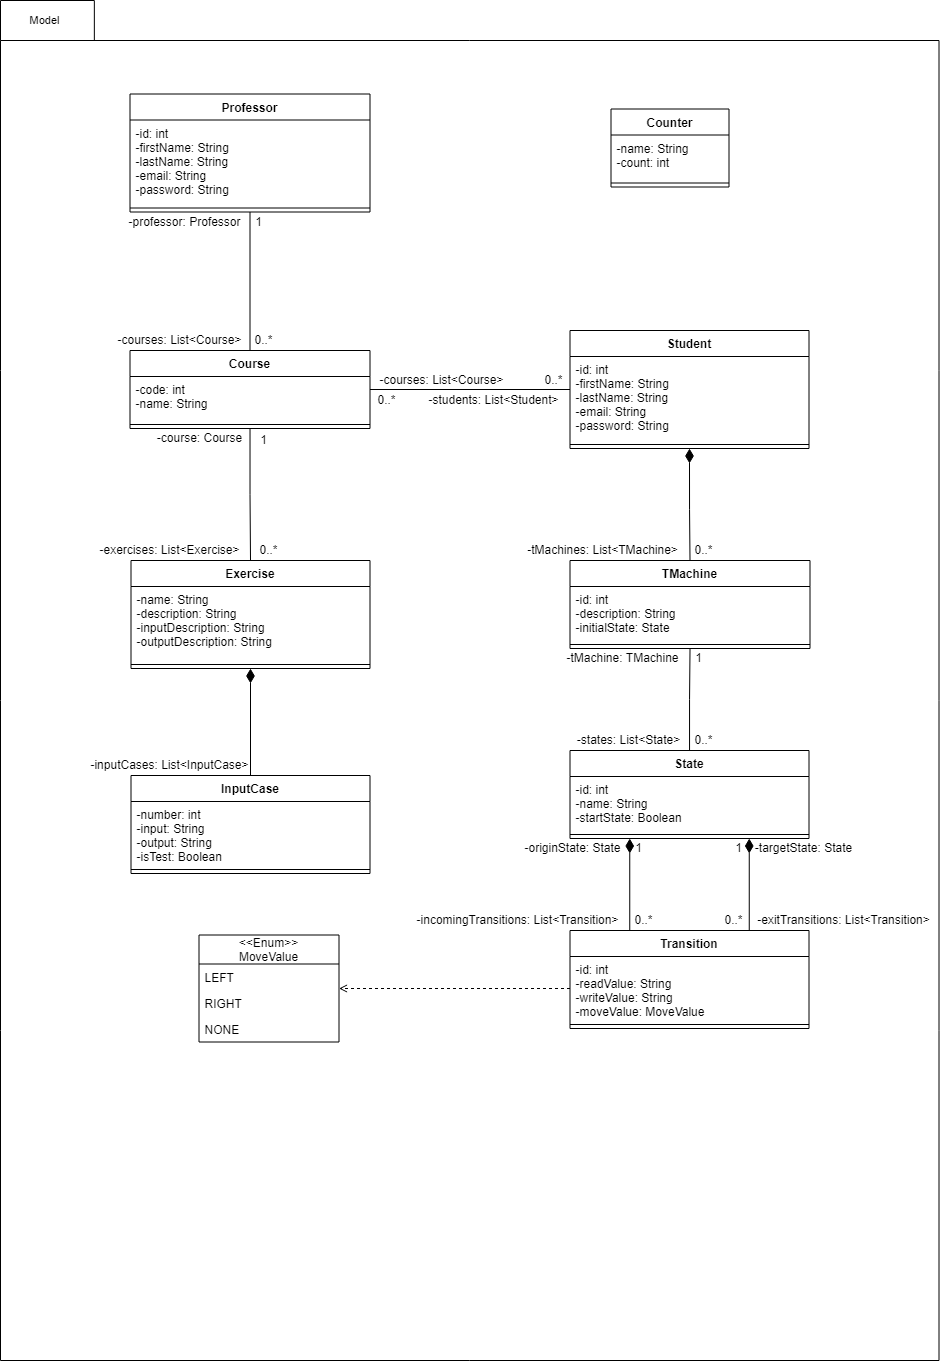

The diagram above was exported from draw.io. Its source (the exported page's mxGraphModel, read from the mxfile embedded in the PNG):
<mxGraphModel dx="4080" dy="2422" grid="1" gridSize="10" guides="1" tooltips="1" connect="1" arrows="1" fold="1" page="1" pageScale="1" pageWidth="827" pageHeight="1169" math="0" shadow="0">
  <root>
    <mxCell id="0" />
    <mxCell id="1" parent="0" />
    <mxCell id="2" value="" style="shape=folder;fontStyle=1;spacingTop=10;tabWidth=39;tabHeight=40;tabPosition=left;html=1;" vertex="1" parent="1">
      <mxGeometry x="530" y="-1070" width="938.5" height="1360" as="geometry" />
    </mxCell>
    <mxCell id="3" style="edgeStyle=orthogonalEdgeStyle;rounded=0;orthogonalLoop=1;jettySize=auto;html=1;exitX=0.5;exitY=1;exitDx=0;exitDy=0;entryX=0.5;entryY=0;entryDx=0;entryDy=0;endArrow=none;endFill=0;startArrow=diamondThin;startFill=1;targetPerimeterSpacing=0;startSize=12;" edge="1" source="4" target="7" parent="1">
      <mxGeometry relative="1" as="geometry" />
    </mxCell>
    <mxCell id="4" value="Student" style="swimlane;fontStyle=1;align=center;verticalAlign=top;childLayout=stackLayout;horizontal=1;startSize=26;horizontalStack=0;resizeParent=1;resizeParentMax=0;resizeLast=0;collapsible=1;marginBottom=0;" vertex="1" parent="1">
      <mxGeometry x="1099.5" y="-740" width="239" height="118" as="geometry" />
    </mxCell>
    <mxCell id="5" value="-id: int&#10;-firstName: String&#10;-lastName: String&#10;-email: String&#10;-password: String" style="text;strokeColor=none;fillColor=none;align=left;verticalAlign=top;spacingLeft=4;spacingRight=4;overflow=hidden;rotatable=0;points=[[0,0.5],[1,0.5]];portConstraint=eastwest;" vertex="1" parent="4">
      <mxGeometry y="26" width="239" height="84" as="geometry" />
    </mxCell>
    <mxCell id="6" value="" style="line;strokeWidth=1;fillColor=none;align=left;verticalAlign=middle;spacingTop=-1;spacingLeft=3;spacingRight=3;rotatable=0;labelPosition=right;points=[];portConstraint=eastwest;" vertex="1" parent="4">
      <mxGeometry y="110" width="239" height="8" as="geometry" />
    </mxCell>
    <mxCell id="7" value="TMachine" style="swimlane;fontStyle=1;align=center;verticalAlign=top;childLayout=stackLayout;horizontal=1;startSize=26;horizontalStack=0;resizeParent=1;resizeParentMax=0;resizeLast=0;collapsible=1;marginBottom=0;" vertex="1" parent="1">
      <mxGeometry x="1099.5" y="-510" width="240" height="88" as="geometry" />
    </mxCell>
    <mxCell id="8" value="-id: int&#10;-description: String&#10;-initialState: State" style="text;strokeColor=none;fillColor=none;align=left;verticalAlign=top;spacingLeft=4;spacingRight=4;overflow=hidden;rotatable=0;points=[[0,0.5],[1,0.5]];portConstraint=eastwest;" vertex="1" parent="7">
      <mxGeometry y="26" width="240" height="54" as="geometry" />
    </mxCell>
    <mxCell id="9" value="" style="line;strokeWidth=1;fillColor=none;align=left;verticalAlign=middle;spacingTop=-1;spacingLeft=3;spacingRight=3;rotatable=0;labelPosition=right;points=[];portConstraint=eastwest;" vertex="1" parent="7">
      <mxGeometry y="80" width="240" height="8" as="geometry" />
    </mxCell>
    <mxCell id="10" style="edgeStyle=orthogonalEdgeStyle;rounded=0;orthogonalLoop=1;jettySize=auto;html=1;endArrow=none;endFill=0;" edge="1" source="11" target="7" parent="1">
      <mxGeometry relative="1" as="geometry" />
    </mxCell>
    <mxCell id="11" value="State" style="swimlane;fontStyle=1;align=center;verticalAlign=top;childLayout=stackLayout;horizontal=1;startSize=26;horizontalStack=0;resizeParent=1;resizeParentMax=0;resizeLast=0;collapsible=1;marginBottom=0;" vertex="1" parent="1">
      <mxGeometry x="1099.5" y="-320" width="239" height="88" as="geometry" />
    </mxCell>
    <mxCell id="12" value="-id: int&#10;-name: String&#10;-startState: Boolean" style="text;strokeColor=none;fillColor=none;align=left;verticalAlign=top;spacingLeft=4;spacingRight=4;overflow=hidden;rotatable=0;points=[[0,0.5],[1,0.5]];portConstraint=eastwest;" vertex="1" parent="11">
      <mxGeometry y="26" width="239" height="54" as="geometry" />
    </mxCell>
    <mxCell id="13" value="" style="line;strokeWidth=1;fillColor=none;align=left;verticalAlign=middle;spacingTop=-1;spacingLeft=3;spacingRight=3;rotatable=0;labelPosition=right;points=[];portConstraint=eastwest;" vertex="1" parent="11">
      <mxGeometry y="80" width="239" height="8" as="geometry" />
    </mxCell>
    <mxCell id="14" style="edgeStyle=orthogonalEdgeStyle;rounded=0;orthogonalLoop=1;jettySize=auto;html=1;exitX=0.5;exitY=1;exitDx=0;exitDy=0;endArrow=none;endFill=0;" edge="1" source="15" target="20" parent="1">
      <mxGeometry relative="1" as="geometry" />
    </mxCell>
    <mxCell id="15" value="Professor" style="swimlane;fontStyle=1;align=center;verticalAlign=top;childLayout=stackLayout;horizontal=1;startSize=26;horizontalStack=0;resizeParent=1;resizeParentMax=0;resizeLast=0;collapsible=1;marginBottom=0;" vertex="1" parent="1">
      <mxGeometry x="659.5" y="-976.5" width="240" height="118" as="geometry" />
    </mxCell>
    <mxCell id="16" value="-id: int&#10;-firstName: String&#10;-lastName: String&#10;-email: String&#10;-password: String" style="text;strokeColor=none;fillColor=none;align=left;verticalAlign=top;spacingLeft=4;spacingRight=4;overflow=hidden;rotatable=0;points=[[0,0.5],[1,0.5]];portConstraint=eastwest;" vertex="1" parent="15">
      <mxGeometry y="26" width="240" height="84" as="geometry" />
    </mxCell>
    <mxCell id="17" value="" style="line;strokeWidth=1;fillColor=none;align=left;verticalAlign=middle;spacingTop=-1;spacingLeft=3;spacingRight=3;rotatable=0;labelPosition=right;points=[];portConstraint=eastwest;" vertex="1" parent="15">
      <mxGeometry y="110" width="240" height="8" as="geometry" />
    </mxCell>
    <mxCell id="18" style="edgeStyle=orthogonalEdgeStyle;rounded=0;orthogonalLoop=1;jettySize=auto;html=1;endArrow=none;endFill=0;" edge="1" source="20" target="4" parent="1">
      <mxGeometry relative="1" as="geometry" />
    </mxCell>
    <mxCell id="19" style="edgeStyle=orthogonalEdgeStyle;rounded=0;orthogonalLoop=1;jettySize=auto;html=1;endArrow=none;endFill=0;" edge="1" source="20" target="24" parent="1">
      <mxGeometry relative="1" as="geometry" />
    </mxCell>
    <mxCell id="20" value="Course" style="swimlane;fontStyle=1;align=center;verticalAlign=top;childLayout=stackLayout;horizontal=1;startSize=26;horizontalStack=0;resizeParent=1;resizeParentMax=0;resizeLast=0;collapsible=1;marginBottom=0;" vertex="1" parent="1">
      <mxGeometry x="659.5" y="-720" width="240" height="78" as="geometry" />
    </mxCell>
    <mxCell id="21" value="-code: int&#10;-name: String" style="text;strokeColor=none;fillColor=none;align=left;verticalAlign=top;spacingLeft=4;spacingRight=4;overflow=hidden;rotatable=0;points=[[0,0.5],[1,0.5]];portConstraint=eastwest;" vertex="1" parent="20">
      <mxGeometry y="26" width="240" height="44" as="geometry" />
    </mxCell>
    <mxCell id="22" value="" style="line;strokeWidth=1;fillColor=none;align=left;verticalAlign=middle;spacingTop=-1;spacingLeft=3;spacingRight=3;rotatable=0;labelPosition=right;points=[];portConstraint=eastwest;" vertex="1" parent="20">
      <mxGeometry y="70" width="240" height="8" as="geometry" />
    </mxCell>
    <mxCell id="23" style="edgeStyle=orthogonalEdgeStyle;rounded=0;orthogonalLoop=1;jettySize=auto;html=1;entryX=0.5;entryY=0;entryDx=0;entryDy=0;endArrow=none;endFill=0;startSize=12;endSize=12;startArrow=diamondThin;startFill=1;" edge="1" source="24" target="27" parent="1">
      <mxGeometry relative="1" as="geometry" />
    </mxCell>
    <mxCell id="24" value="Exercise" style="swimlane;fontStyle=1;align=center;verticalAlign=top;childLayout=stackLayout;horizontal=1;startSize=26;horizontalStack=0;resizeParent=1;resizeParentMax=0;resizeLast=0;collapsible=1;marginBottom=0;" vertex="1" parent="1">
      <mxGeometry x="660.5" y="-510" width="239" height="108" as="geometry" />
    </mxCell>
    <mxCell id="25" value="-name: String&#10;-description: String&#10;-inputDescription: String&#10;-outputDescription: String" style="text;strokeColor=none;fillColor=none;align=left;verticalAlign=top;spacingLeft=4;spacingRight=4;overflow=hidden;rotatable=0;points=[[0,0.5],[1,0.5]];portConstraint=eastwest;" vertex="1" parent="24">
      <mxGeometry y="26" width="239" height="74" as="geometry" />
    </mxCell>
    <mxCell id="26" value="" style="line;strokeWidth=1;fillColor=none;align=left;verticalAlign=middle;spacingTop=-1;spacingLeft=3;spacingRight=3;rotatable=0;labelPosition=right;points=[];portConstraint=eastwest;" vertex="1" parent="24">
      <mxGeometry y="100" width="239" height="8" as="geometry" />
    </mxCell>
    <mxCell id="27" value="InputCase" style="swimlane;fontStyle=1;align=center;verticalAlign=top;childLayout=stackLayout;horizontal=1;startSize=26;horizontalStack=0;resizeParent=1;resizeParentMax=0;resizeLast=0;collapsible=1;marginBottom=0;" vertex="1" parent="1">
      <mxGeometry x="660.5" y="-295" width="239" height="98" as="geometry" />
    </mxCell>
    <mxCell id="28" value="-number: int&#10;-input: String&#10;-output: String&#10;-isTest: Boolean&#10;" style="text;strokeColor=none;fillColor=none;align=left;verticalAlign=top;spacingLeft=4;spacingRight=4;overflow=hidden;rotatable=0;points=[[0,0.5],[1,0.5]];portConstraint=eastwest;" vertex="1" parent="27">
      <mxGeometry y="26" width="239" height="64" as="geometry" />
    </mxCell>
    <mxCell id="29" value="" style="line;strokeWidth=1;fillColor=none;align=left;verticalAlign=middle;spacingTop=-1;spacingLeft=3;spacingRight=3;rotatable=0;labelPosition=right;points=[];portConstraint=eastwest;" vertex="1" parent="27">
      <mxGeometry y="90" width="239" height="8" as="geometry" />
    </mxCell>
    <mxCell id="30" style="edgeStyle=orthogonalEdgeStyle;rounded=0;orthogonalLoop=1;jettySize=auto;html=1;exitX=0.25;exitY=0;exitDx=0;exitDy=0;entryX=0.25;entryY=1;entryDx=0;entryDy=0;endArrow=diamondThin;endFill=1;endSize=12;" edge="1" source="32" target="11" parent="1">
      <mxGeometry relative="1" as="geometry" />
    </mxCell>
    <mxCell id="31" style="edgeStyle=orthogonalEdgeStyle;rounded=0;orthogonalLoop=1;jettySize=auto;html=1;exitX=0.75;exitY=0;exitDx=0;exitDy=0;entryX=0.75;entryY=1;entryDx=0;entryDy=0;endArrow=diamondThin;endFill=1;endSize=12;" edge="1" source="32" target="11" parent="1">
      <mxGeometry relative="1" as="geometry" />
    </mxCell>
    <mxCell id="32" value="Transition" style="swimlane;fontStyle=1;align=center;verticalAlign=top;childLayout=stackLayout;horizontal=1;startSize=26;horizontalStack=0;resizeParent=1;resizeParentMax=0;resizeLast=0;collapsible=1;marginBottom=0;" vertex="1" parent="1">
      <mxGeometry x="1099.5" y="-140" width="239" height="98" as="geometry" />
    </mxCell>
    <mxCell id="33" value="-id: int&#10;-readValue: String&#10;-writeValue: String&#10;-moveValue: MoveValue&#10;" style="text;strokeColor=none;fillColor=none;align=left;verticalAlign=top;spacingLeft=4;spacingRight=4;overflow=hidden;rotatable=0;points=[[0,0.5],[1,0.5]];portConstraint=eastwest;" vertex="1" parent="32">
      <mxGeometry y="26" width="239" height="64" as="geometry" />
    </mxCell>
    <mxCell id="34" value="" style="line;strokeWidth=1;fillColor=none;align=left;verticalAlign=middle;spacingTop=-1;spacingLeft=3;spacingRight=3;rotatable=0;labelPosition=right;points=[];portConstraint=eastwest;" vertex="1" parent="32">
      <mxGeometry y="90" width="239" height="8" as="geometry" />
    </mxCell>
    <mxCell id="35" value="&lt;&lt;Enum&gt;&gt;&#10;MoveValue" style="swimlane;fontStyle=0;childLayout=stackLayout;horizontal=1;startSize=29;fillColor=none;horizontalStack=0;resizeParent=1;resizeParentMax=0;resizeLast=0;collapsible=1;marginBottom=0;" vertex="1" parent="1">
      <mxGeometry x="728.5" y="-135.5" width="140" height="107" as="geometry" />
    </mxCell>
    <mxCell id="36" value="LEFT" style="text;strokeColor=none;fillColor=none;align=left;verticalAlign=top;spacingLeft=4;spacingRight=4;overflow=hidden;rotatable=0;points=[[0,0.5],[1,0.5]];portConstraint=eastwest;" vertex="1" parent="35">
      <mxGeometry y="29" width="140" height="26" as="geometry" />
    </mxCell>
    <mxCell id="37" value="RIGHT" style="text;strokeColor=none;fillColor=none;align=left;verticalAlign=top;spacingLeft=4;spacingRight=4;overflow=hidden;rotatable=0;points=[[0,0.5],[1,0.5]];portConstraint=eastwest;" vertex="1" parent="35">
      <mxGeometry y="55" width="140" height="26" as="geometry" />
    </mxCell>
    <mxCell id="38" value="NONE" style="text;strokeColor=none;fillColor=none;align=left;verticalAlign=top;spacingLeft=4;spacingRight=4;overflow=hidden;rotatable=0;points=[[0,0.5],[1,0.5]];portConstraint=eastwest;" vertex="1" parent="35">
      <mxGeometry y="81" width="140" height="26" as="geometry" />
    </mxCell>
    <mxCell id="39" value="-tMachines: List&amp;lt;TMachine&amp;gt;" style="text;html=1;align=center;verticalAlign=middle;resizable=0;points=[];autosize=1;strokeColor=none;fillColor=none;" vertex="1" parent="1">
      <mxGeometry x="1046.62" y="-530" width="170" height="20" as="geometry" />
    </mxCell>
    <mxCell id="40" value="-tMachine: TMachine" style="text;html=1;align=center;verticalAlign=middle;resizable=0;points=[];autosize=1;strokeColor=none;fillColor=none;" vertex="1" parent="1">
      <mxGeometry x="1086.62" y="-422" width="130" height="20" as="geometry" />
    </mxCell>
    <mxCell id="41" value="-states: List&amp;lt;State&amp;gt;" style="text;html=1;align=center;verticalAlign=middle;resizable=0;points=[];autosize=1;strokeColor=none;fillColor=none;" vertex="1" parent="1">
      <mxGeometry x="1098.5" y="-340" width="120" height="20" as="geometry" />
    </mxCell>
    <mxCell id="42" value="-originState: State" style="text;html=1;align=center;verticalAlign=middle;resizable=0;points=[];autosize=1;strokeColor=none;fillColor=none;" vertex="1" parent="1">
      <mxGeometry x="1046.62" y="-232" width="110" height="20" as="geometry" />
    </mxCell>
    <mxCell id="43" value="-targetState: State" style="text;html=1;align=center;verticalAlign=middle;resizable=0;points=[];autosize=1;strokeColor=none;fillColor=none;" vertex="1" parent="1">
      <mxGeometry x="1278.5" y="-232" width="110" height="20" as="geometry" />
    </mxCell>
    <mxCell id="44" value="-exitTransitions: List&amp;lt;Transition&amp;gt;" style="text;html=1;align=center;verticalAlign=middle;resizable=0;points=[];autosize=1;strokeColor=none;fillColor=none;" vertex="1" parent="1">
      <mxGeometry x="1278.5" y="-160" width="190" height="20" as="geometry" />
    </mxCell>
    <mxCell id="45" value="-incomingTransitions: List&amp;lt;Transition&amp;gt;" style="text;html=1;align=center;verticalAlign=middle;resizable=0;points=[];autosize=1;strokeColor=none;fillColor=none;" vertex="1" parent="1">
      <mxGeometry x="936.6199999999999" y="-160" width="220" height="20" as="geometry" />
    </mxCell>
    <mxCell id="46" value="1" style="text;html=1;align=center;verticalAlign=middle;resizable=0;points=[];autosize=1;strokeColor=none;fillColor=none;" vertex="1" parent="1">
      <mxGeometry x="1158.5" y="-232" width="20" height="20" as="geometry" />
    </mxCell>
    <mxCell id="47" value="1" style="text;html=1;align=center;verticalAlign=middle;resizable=0;points=[];autosize=1;strokeColor=none;fillColor=none;" vertex="1" parent="1">
      <mxGeometry x="1258.5" y="-232" width="20" height="20" as="geometry" />
    </mxCell>
    <mxCell id="48" value="0..*" style="text;html=1;align=center;verticalAlign=middle;resizable=0;points=[];autosize=1;strokeColor=none;fillColor=none;" vertex="1" parent="1">
      <mxGeometry x="1158.5" y="-160" width="30" height="20" as="geometry" />
    </mxCell>
    <mxCell id="49" value="0..*" style="text;html=1;align=center;verticalAlign=middle;resizable=0;points=[];autosize=1;strokeColor=none;fillColor=none;" vertex="1" parent="1">
      <mxGeometry x="1248.5" y="-160" width="30" height="20" as="geometry" />
    </mxCell>
    <mxCell id="50" value="0..*" style="text;html=1;align=center;verticalAlign=middle;resizable=0;points=[];autosize=1;strokeColor=none;fillColor=none;" vertex="1" parent="1">
      <mxGeometry x="1218.5" y="-340" width="30" height="20" as="geometry" />
    </mxCell>
    <mxCell id="51" value="1" style="text;html=1;align=center;verticalAlign=middle;resizable=0;points=[];autosize=1;strokeColor=none;fillColor=none;" vertex="1" parent="1">
      <mxGeometry x="1218.5" y="-422" width="20" height="20" as="geometry" />
    </mxCell>
    <mxCell id="52" value="0..*" style="text;html=1;align=center;verticalAlign=middle;resizable=0;points=[];autosize=1;strokeColor=none;fillColor=none;" vertex="1" parent="1">
      <mxGeometry x="1218.5" y="-530" width="30" height="20" as="geometry" />
    </mxCell>
    <mxCell id="53" value="-courses: List&amp;lt;Course&amp;gt;" style="text;html=1;align=center;verticalAlign=middle;resizable=0;points=[];autosize=1;strokeColor=none;fillColor=none;" vertex="1" parent="1">
      <mxGeometry x="900.5" y="-700" width="140" height="20" as="geometry" />
    </mxCell>
    <mxCell id="54" value="-students: List&amp;lt;Student&amp;gt;" style="text;html=1;align=center;verticalAlign=middle;resizable=0;points=[];autosize=1;strokeColor=none;fillColor=none;" vertex="1" parent="1">
      <mxGeometry x="948.5" y="-680" width="150" height="20" as="geometry" />
    </mxCell>
    <mxCell id="55" value="0..*" style="text;html=1;align=center;verticalAlign=middle;resizable=0;points=[];autosize=1;strokeColor=none;fillColor=none;" vertex="1" parent="1">
      <mxGeometry x="1068.5" y="-700" width="30" height="20" as="geometry" />
    </mxCell>
    <mxCell id="56" value="0..*" style="text;html=1;align=center;verticalAlign=middle;resizable=0;points=[];autosize=1;strokeColor=none;fillColor=none;" vertex="1" parent="1">
      <mxGeometry x="900.5" y="-680" width="30" height="20" as="geometry" />
    </mxCell>
    <mxCell id="57" value="-professor: Professor" style="text;html=1;align=center;verticalAlign=middle;resizable=0;points=[];autosize=1;strokeColor=none;fillColor=none;" vertex="1" parent="1">
      <mxGeometry x="648.5" y="-858.5" width="130" height="20" as="geometry" />
    </mxCell>
    <mxCell id="58" value="-courses: List&amp;lt;Course&amp;gt;" style="text;html=1;align=center;verticalAlign=middle;resizable=0;points=[];autosize=1;strokeColor=none;fillColor=none;" vertex="1" parent="1">
      <mxGeometry x="638.5" y="-740" width="140" height="20" as="geometry" />
    </mxCell>
    <mxCell id="59" value="1" style="text;html=1;align=center;verticalAlign=middle;resizable=0;points=[];autosize=1;strokeColor=none;fillColor=none;" vertex="1" parent="1">
      <mxGeometry x="778.5" y="-858.5" width="20" height="20" as="geometry" />
    </mxCell>
    <mxCell id="60" value="0..*" style="text;html=1;align=center;verticalAlign=middle;resizable=0;points=[];autosize=1;strokeColor=none;fillColor=none;" vertex="1" parent="1">
      <mxGeometry x="778.5" y="-740" width="30" height="20" as="geometry" />
    </mxCell>
    <mxCell id="61" value="-course: Course" style="text;html=1;align=center;verticalAlign=middle;resizable=0;points=[];autosize=1;strokeColor=none;fillColor=none;" vertex="1" parent="1">
      <mxGeometry x="678.5" y="-642" width="100" height="20" as="geometry" />
    </mxCell>
    <mxCell id="62" value="-exercises: List&amp;lt;Exercise&amp;gt;" style="text;html=1;align=center;verticalAlign=middle;resizable=0;points=[];autosize=1;strokeColor=none;fillColor=none;" vertex="1" parent="1">
      <mxGeometry x="618.5" y="-530" width="160" height="20" as="geometry" />
    </mxCell>
    <mxCell id="63" value="1" style="text;html=1;align=center;verticalAlign=middle;resizable=0;points=[];autosize=1;strokeColor=none;fillColor=none;" vertex="1" parent="1">
      <mxGeometry x="783.5" y="-640" width="20" height="20" as="geometry" />
    </mxCell>
    <mxCell id="64" value="0..*" style="text;html=1;align=center;verticalAlign=middle;resizable=0;points=[];autosize=1;strokeColor=none;fillColor=none;" vertex="1" parent="1">
      <mxGeometry x="783.5" y="-530" width="30" height="20" as="geometry" />
    </mxCell>
    <mxCell id="65" value="-inputCases: List&amp;lt;InputCase&amp;gt;" style="text;html=1;align=center;verticalAlign=middle;resizable=0;points=[];autosize=1;strokeColor=none;fillColor=none;" vertex="1" parent="1">
      <mxGeometry x="613.5" y="-315" width="170" height="20" as="geometry" />
    </mxCell>
    <mxCell id="66" style="edgeStyle=orthogonalEdgeStyle;rounded=0;orthogonalLoop=1;jettySize=auto;html=1;endArrow=open;endFill=0;dashed=1;" edge="1" source="33" target="35" parent="1">
      <mxGeometry relative="1" as="geometry" />
    </mxCell>
    <mxCell id="67" value="Counter" style="swimlane;fontStyle=1;align=center;verticalAlign=top;childLayout=stackLayout;horizontal=1;startSize=26;horizontalStack=0;resizeParent=1;resizeParentMax=0;resizeLast=0;collapsible=1;marginBottom=0;" vertex="1" parent="1">
      <mxGeometry x="1140.5" y="-961.5" width="118" height="78" as="geometry" />
    </mxCell>
    <mxCell id="68" value="-name: String&#10;-count: int" style="text;strokeColor=none;fillColor=none;align=left;verticalAlign=top;spacingLeft=4;spacingRight=4;overflow=hidden;rotatable=0;points=[[0,0.5],[1,0.5]];portConstraint=eastwest;" vertex="1" parent="67">
      <mxGeometry y="26" width="118" height="44" as="geometry" />
    </mxCell>
    <mxCell id="69" value="" style="line;strokeWidth=1;fillColor=none;align=left;verticalAlign=middle;spacingTop=-1;spacingLeft=3;spacingRight=3;rotatable=0;labelPosition=right;points=[];portConstraint=eastwest;" vertex="1" parent="67">
      <mxGeometry y="70" width="118" height="8" as="geometry" />
    </mxCell>
    <mxCell id="70" value="Model" style="text;html=1;align=center;verticalAlign=middle;resizable=0;points=[];autosize=1;strokeColor=none;fillColor=none;fontSize=11;" vertex="1" parent="1">
      <mxGeometry x="548.5" y="-1060" width="50" height="20" as="geometry" />
    </mxCell>
  </root>
</mxGraphModel>